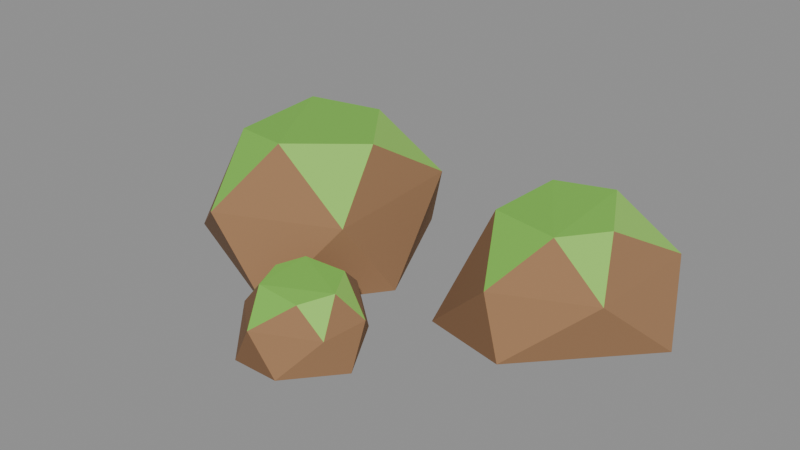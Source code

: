 # Source: rock_largeE.blend  (saved by Blender 5.2.45; exported with 4.5.12 LTS)
import bpy
from mathutils import Matrix  # noqa: F401  (used for matrix-valued properties, if any)

bpy.ops.wm.read_factory_settings(use_empty=True)
scene = bpy.context.scene
scene.name = 'Scene'

# ---- collections
col_col_lowpoly = bpy.data.collections.new('COL_LowPoly'); scene.collection.children.link(col_col_lowpoly)

# ---- images (referenced by path relative to the original .blend; pixels are not part of the script)
import os
ASSET_DIR = os.environ.get("B2B_ASSET_DIR", "")  # directory of the original .blend (textures are referenced by path, not embedded)
HERE = os.path.dirname(os.path.abspath(__file__))  # packed textures are extracted next to this script under _unpacked/

def load_image(name, relpath, width, height, colorspace="sRGB"):
    """Load a texture the original file referenced (path relative to the .blend, or extracted next to this script)."""
    p = next((c for c in (os.path.join(HERE, relpath), os.path.join(ASSET_DIR, relpath)) if relpath and os.path.exists(c)), "")
    if p:
        img = bpy.data.images.load(p, check_existing=True)
        img.name = name
    else:  # same state as the original file: an image datablock whose file is absent (Cycles renders it pink)
        img = bpy.data.images.new(name, width, height)
        img.source = "FILE"
        img.filepath = "//" + (relpath or name)
    img.colorspace_settings.name = colorspace
    return img
img_rock_largee_basecolor = load_image('rock_largeE_BaseColor', '_unpacked/rock_largeE_BaseColor.8cf2768a.png', 112, 16, 'sRGB')
img_rock_largee_maskmap = load_image('rock_largeE_MaskMap', '_unpacked/rock_largeE_MaskMap.37e9bd9d.png', 112, 16, 'Non-Color')

# ---- materials (node trees are filled in below, after node groups)
mat_m_rock_largee = bpy.data.materials.new('M_rock_largeE')

# ---- material node trees
mat_m_rock_largee.use_nodes = True; mat_m_rock_largee.node_tree.nodes.clear()
_N = mat_m_rock_largee.node_tree.nodes; _L = mat_m_rock_largee.node_tree.links
n0 = _N.new('ShaderNodeBsdfPrincipled'); n0.name = 'Principled BSDF'; n0.location = (-200, 100)
n0.inputs[10].default_value = 0.005
n1 = _N.new('ShaderNodeOutputMaterial'); n1.name = 'Material Output'; n1.location = (200, 100)
n2 = _N.new('ShaderNodeTexImage'); n2.name = 'Image Texture'; n2.location = (0, 0)
n2.image = img_rock_largee_basecolor
n2.interpolation = 'Closest'
n3 = _N.new('ShaderNodeTexImage'); n3.name = 'Image Texture.001'; n3.location = (0, 0)
n3.image = img_rock_largee_maskmap
n3.interpolation = 'Closest'
n4 = _N.new('ShaderNodeSeparateColor'); n4.name = 'Separate Color'; n4.location = (0, 0)
n5 = _N.new('ShaderNodeMath'); n5.name = 'Math'; n5.location = (0, 0)
n5.operation = 'SUBTRACT'
n5.inputs[0].default_value = 1.0
_L.new(n0.outputs[0], n1.inputs[0])
_L.new(n2.outputs[0], n0.inputs[0])
_L.new(n3.outputs[0], n4.inputs[0])
_L.new(n4.outputs[0], n0.inputs[1])
_L.new(n3.outputs[1], n5.inputs[1])
_L.new(n5.outputs[0], n0.inputs[2])
n1.is_active_output = True

# ---- meshes
me_rock_largee = bpy.data.meshes.new('rock_largeE')
me_rock_largee.from_pydata([(0.00106, -0.05262, 0.0), (-0.1366, 0.2374, 0.0), (-0.4316, 0.2058, 0.0), (-0.5083, -0.1007, 0.0), (-0.1538, -0.26, 0.0), (-0.06277, 0.1758, 0.1595), (-0.2535, 0.2752, 0.1595), (-0.4942, 0.009237, 0.1595), (-0.2891, -0.2597, 0.1595), (-0.04352, -0.1518, 0.1595), (-0.2203, 0.1599, 0.2628), (-0.3533, 0.09735, 0.2781), (-0.3452, -0.1112, 0.2719), (-0.2079, -0.1484, 0.2879), (-0.1009, 0.002718, 0.2667), (0.523, 0.09814, 0.0), (0.3543, 0.3317, 0.0), (0.08834, 0.2492, 0.0), (0.1274, -0.09586, 0.0), (0.3043, -0.1354, 0.0), (0.4573, 0.2349, 0.121), (0.1931, 0.2854, 0.121), (0.09886, 0.1579, 0.121), (0.256, -0.1148, 0.121), (0.4458, -0.02736, 0.121), (0.3156, 0.2276, 0.2127), (0.1995, 0.1841, 0.2149), (0.1774, 0.02669, 0.2035), (0.3343, -0.02137, 0.2171), (0.3934, 0.0819, 0.208), (0.126, -0.3199, 0.0), (0.04768, -0.1847, 0.0), (-0.06172, -0.1718, 0.0), (-0.1489, -0.2923, 0.0), (-0.06054, -0.4213, 0.0), (0.03929, -0.421, 0.0), (0.1122, -0.2654, 0.077), (0.008307, -0.1712, 0.077), (-0.1152, -0.2565, 0.077), (-0.09943, -0.3557, 0.077), (-0.02188, -0.4226, 0.077), (0.1036, -0.3633, 0.077), (0.03663, -0.2346, 0.1354), (-0.05174, -0.2432, 0.1386), (-0.07607, -0.2961, 0.1345), (-0.05136, -0.3612, 0.1319), (0.04208, -0.3635, 0.1263), (0.07772, -0.3041, 0.1355)], [], [(4, 8, 3), (8, 12, 3), (12, 7, 3), (7, 2, 3), (2, 1, 0), (2, 0, 4), (2, 4, 3), (0, 9, 4), (9, 8, 4), (9, 13, 8), (13, 12, 8), (13, 11, 12), (11, 7, 12), (11, 2, 7), (6, 1, 2), (11, 6, 2), (1, 5, 0), (5, 9, 0), (5, 14, 9), (14, 13, 9), (14, 10, 13), (10, 11, 13), (10, 6, 11), (10, 5, 6), (5, 1, 6), (10, 14, 5), (22, 21, 17), (21, 16, 17), (16, 15, 19), (16, 19, 18), (16, 18, 17), (18, 22, 17), (26, 21, 22), (18, 27, 22), (27, 26, 22), (26, 25, 21), (25, 16, 21), (25, 20, 16), (20, 15, 16), (19, 23, 18), (23, 27, 18), (27, 28, 26), (28, 25, 26), (23, 28, 27), (28, 29, 25), (29, 20, 25), (29, 24, 20), (24, 15, 20), (24, 19, 15), (24, 23, 19), (24, 28, 23), (24, 29, 28), (42, 36, 37), (36, 31, 37), (31, 32, 37), (32, 43, 37), (43, 42, 37), (47, 36, 42), (43, 47, 42), (30, 31, 36), (47, 41, 36), (41, 30, 36), (30, 35, 34), (30, 34, 33), (30, 33, 32), (30, 32, 31), (33, 38, 32), (38, 43, 32), (38, 44, 43), (44, 45, 43), (45, 47, 43), (45, 46, 47), (46, 41, 47), (41, 35, 30), (46, 40, 41), (40, 35, 41), (34, 39, 33), (39, 38, 33), (39, 44, 38), (39, 45, 44), (40, 46, 45), (39, 40, 45), (40, 34, 35), (39, 34, 40)])
_uv = me_rock_largee.uv_layers.new(name='UVMap')
_uv.uv.foreach_set('vector', [0.2143, 0.5, 0.2143, 0.5, 0.2143, 0.5, 0.2143, 0.5, 0.2143, 0.5, 0.2143, 0.5, 0.2143, 0.5, 0.2143, 0.5, 0.2143, 0.5, 0.2143, 0.5, 0.2143, 0.5, 0.2143, 0.5, 0.07143, 0.5, 0.07143, 0.5, 0.07143, 0.5, 0.07143, 0.5, 0.07143, 0.5, 0.07143, 0.5, 0.07143, 0.5, 0.07143, 0.5, 0.07143, 0.5, 0.07143, 0.5, 0.07143, 0.5, 0.07143, 0.5, 0.07143, 0.5, 0.07143, 0.5, 0.07143, 0.5, 0.07143, 0.5, 0.07143, 0.5, 0.07143, 0.5, 0.3571, 0.5, 0.3571, 0.5, 0.3571, 0.5, 0.3571, 0.5, 0.3571, 0.5, 0.3571, 0.5, 0.3571, 0.5, 0.3571, 0.5, 0.3571, 0.5, 0.07143, 0.5, 0.07143, 0.5, 0.07143, 0.5, 0.07143, 0.5, 0.07143, 0.5, 0.07143, 0.5, 0.07143, 0.5, 0.07143, 0.5, 0.07143, 0.5, 0.07143, 0.5, 0.07143, 0.5, 0.07143, 0.5, 0.07143, 0.5, 0.07143, 0.5, 0.07143, 0.5, 0.07143, 0.5, 0.07143, 0.5, 0.07143, 0.5, 0.5, 0.5, 0.5, 0.5, 0.5, 0.5, 0.3571, 0.5, 0.3571, 0.5, 0.3571, 0.5, 0.3571, 0.5, 0.3571, 0.5, 0.3571, 0.5, 0.3571, 0.5, 0.3571, 0.5, 0.3571, 0.5, 0.5, 0.5, 0.5, 0.5, 0.5, 0.5, 0.07143, 0.5, 0.07143, 0.5, 0.07143, 0.5, 0.5, 0.5, 0.5, 0.5, 0.5, 0.5, 0.07143, 0.5, 0.07143, 0.5, 0.07143, 0.5, 0.07143, 0.5, 0.07143, 0.5, 0.07143, 0.5, 0.07143, 0.5, 0.07143, 0.5, 0.07143, 0.5, 0.07143, 0.5, 0.07143, 0.5, 0.07143, 0.5, 0.07143, 0.5, 0.07143, 0.5, 0.07143, 0.5, 0.2143, 0.5, 0.2143, 0.5, 0.2143, 0.5, 0.3571, 0.5, 0.3571, 0.5, 0.3571, 0.5, 0.2143, 0.5, 0.2143, 0.5, 0.2143, 0.5, 0.3571, 0.5, 0.3571, 0.5, 0.3571, 0.5, 0.3571, 0.5, 0.3571, 0.5, 0.3571, 0.5, 0.07143, 0.5, 0.07143, 0.5, 0.07143, 0.5, 0.07143, 0.5, 0.07143, 0.5, 0.07143, 0.5, 0.07143, 0.5, 0.07143, 0.5, 0.07143, 0.5, 0.2143, 0.5, 0.2143, 0.5, 0.2143, 0.5, 0.2143, 0.5, 0.2143, 0.5, 0.2143, 0.5, 0.3571, 0.5, 0.3571, 0.5, 0.3571, 0.5, 0.3571, 0.5, 0.3571, 0.5, 0.3571, 0.5, 0.3571, 0.5, 0.3571, 0.5, 0.3571, 0.5, 0.3571, 0.5, 0.3571, 0.5, 0.3571, 0.5, 0.5, 0.5, 0.5, 0.5, 0.5, 0.5, 0.07143, 0.5, 0.07143, 0.5, 0.07143, 0.5, 0.07143, 0.5, 0.07143, 0.5, 0.07143, 0.5, 0.07143, 0.5, 0.07143, 0.5, 0.07143, 0.5, 0.07143, 0.5, 0.07143, 0.5, 0.07143, 0.5, 0.07143, 0.5, 0.07143, 0.5, 0.07143, 0.5, 0.5, 0.5, 0.5, 0.5, 0.5, 0.5, 0.07143, 0.5, 0.07143, 0.5, 0.07143, 0.5, 0.07143, 0.5, 0.07143, 0.5, 0.07143, 0.5, 0.07143, 0.5, 0.07143, 0.5, 0.07143, 0.5, 0.07143, 0.5, 0.07143, 0.5, 0.07143, 0.5, 0.3571, 0.5, 0.3571, 0.5, 0.3571, 0.5, 0.5, 0.5, 0.5, 0.5, 0.5, 0.5, 0.3571, 0.5, 0.3571, 0.5, 0.3571, 0.5, 0.07143, 0.5, 0.07143, 0.5, 0.07143, 0.5, 0.07143, 0.5, 0.07143, 0.5, 0.07143, 0.5, 0.07143, 0.5, 0.07143, 0.5, 0.07143, 0.5, 0.07143, 0.5, 0.07143, 0.5, 0.07143, 0.5, 0.07143, 0.5, 0.07143, 0.5, 0.07143, 0.5, 0.07143, 0.5, 0.07143, 0.5, 0.07143, 0.5, 0.07143, 0.5, 0.07143, 0.5, 0.07143, 0.5, 0.07143, 0.5, 0.07143, 0.5, 0.07143, 0.5, 0.07143, 0.5, 0.07143, 0.5, 0.07143, 0.5, 0.3571, 0.5, 0.3571, 0.5, 0.3571, 0.5, 0.3571, 0.5, 0.3571, 0.5, 0.3571, 0.5, 0.3571, 0.5, 0.3571, 0.5, 0.3571, 0.5, 0.3571, 0.5, 0.3571, 0.5, 0.3571, 0.5, 0.5, 0.5, 0.5, 0.5, 0.5, 0.5, 0.07143, 0.5, 0.07143, 0.5, 0.07143, 0.5, 0.07143, 0.5, 0.07143, 0.5, 0.07143, 0.5, 0.07143, 0.5, 0.07143, 0.5, 0.07143, 0.5, 0.2143, 0.5, 0.2143, 0.5, 0.2143, 0.5, 0.2143, 0.5, 0.2143, 0.5, 0.2143, 0.5, 0.2143, 0.5, 0.2143, 0.5, 0.2143, 0.5, 0.3571, 0.5, 0.3571, 0.5, 0.3571, 0.5, 0.3571, 0.5, 0.3571, 0.5, 0.3571, 0.5, 0.2143, 0.5, 0.2143, 0.5, 0.2143, 0.5, 0.2143, 0.5, 0.2143, 0.5, 0.2143, 0.5, 0.2143, 0.5, 0.2143, 0.5, 0.2143, 0.5])
me_rock_largee.materials.append(mat_m_rock_largee)
me_rock_largee.update()

# ---- objects
ob_rock_largee = bpy.data.objects.new('rock_largeE', me_rock_largee)

# ---- transforms, parenting, visibility, modifiers, constraints
ob_rock_largee.location = (0.0, 0.0, 0.0)

# ---- collection membership
col_col_lowpoly.objects.link(ob_rock_largee)

# ---- scene / render settings (as saved in the file)
scene.frame_start = 1; scene.frame_end = 250; scene.frame_set(1)
scene.render.engine = 'BLENDER_EEVEE_NEXT'
scene.render.bake_bias = 0.0
scene.render.bake_samples = 0
scene.render.compositor_device = 'GPU'
scene.eevee.use_volume_custom_range = False
scene.eevee.fast_gi_thickness_near = 0.1
scene.eevee.fast_gi_thickness_far = 0.0
scene.eevee.ray_tracing_options.screen_trace_thickness = 0.1
bpy.context.view_layer.update()

# ---- added for rendering (the .blend has no active camera and no usable light): camera, sun + grey world if the file has none
cam_auto = bpy.data.cameras.new('AutoCamera')
cam_auto.lens = 50.0
cam_auto.sensor_width = 36.0
cam_auto.clip_end = 1000.0
ob_auto_camera = bpy.data.objects.new('AutoCamera', cam_auto)
scene.collection.objects.link(ob_auto_camera)
ob_auto_camera.location = (1.21912, -1.49961, 1.11338)
ob_auto_camera.rotation_euler = (1.09748, -7.21219e-08, 0.694738)
scene.camera = ob_auto_camera
light_auto_sun = bpy.data.lights.new('AutoSun', 'SUN')
light_auto_sun.energy = 3.0
light_auto_sun.angle = 0.0523599
ob_auto_sun = bpy.data.objects.new('AutoSun', light_auto_sun)
scene.collection.objects.link(ob_auto_sun)
ob_auto_sun.rotation_euler = (0.872665, 0.174533, 0.523599)
if scene.world is None:
    world_auto = bpy.data.worlds.new('AutoWorld')
    world_auto.color = (0.3, 0.3, 0.3)
    scene.world = world_auto
bpy.context.view_layer.update()
